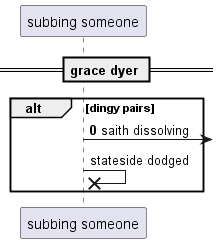

The diagram above was rendered by PlantUML. Its source (embedded in the PNG):
@startuml
participant "subbing someone" as 0
== grace dyer ==
autonumber 0 10
alt dingy pairs
0 ->] : saith dissolving
autonumber stop
0 ->x 0: stateside dodged
autonumber resume
end
@enduml